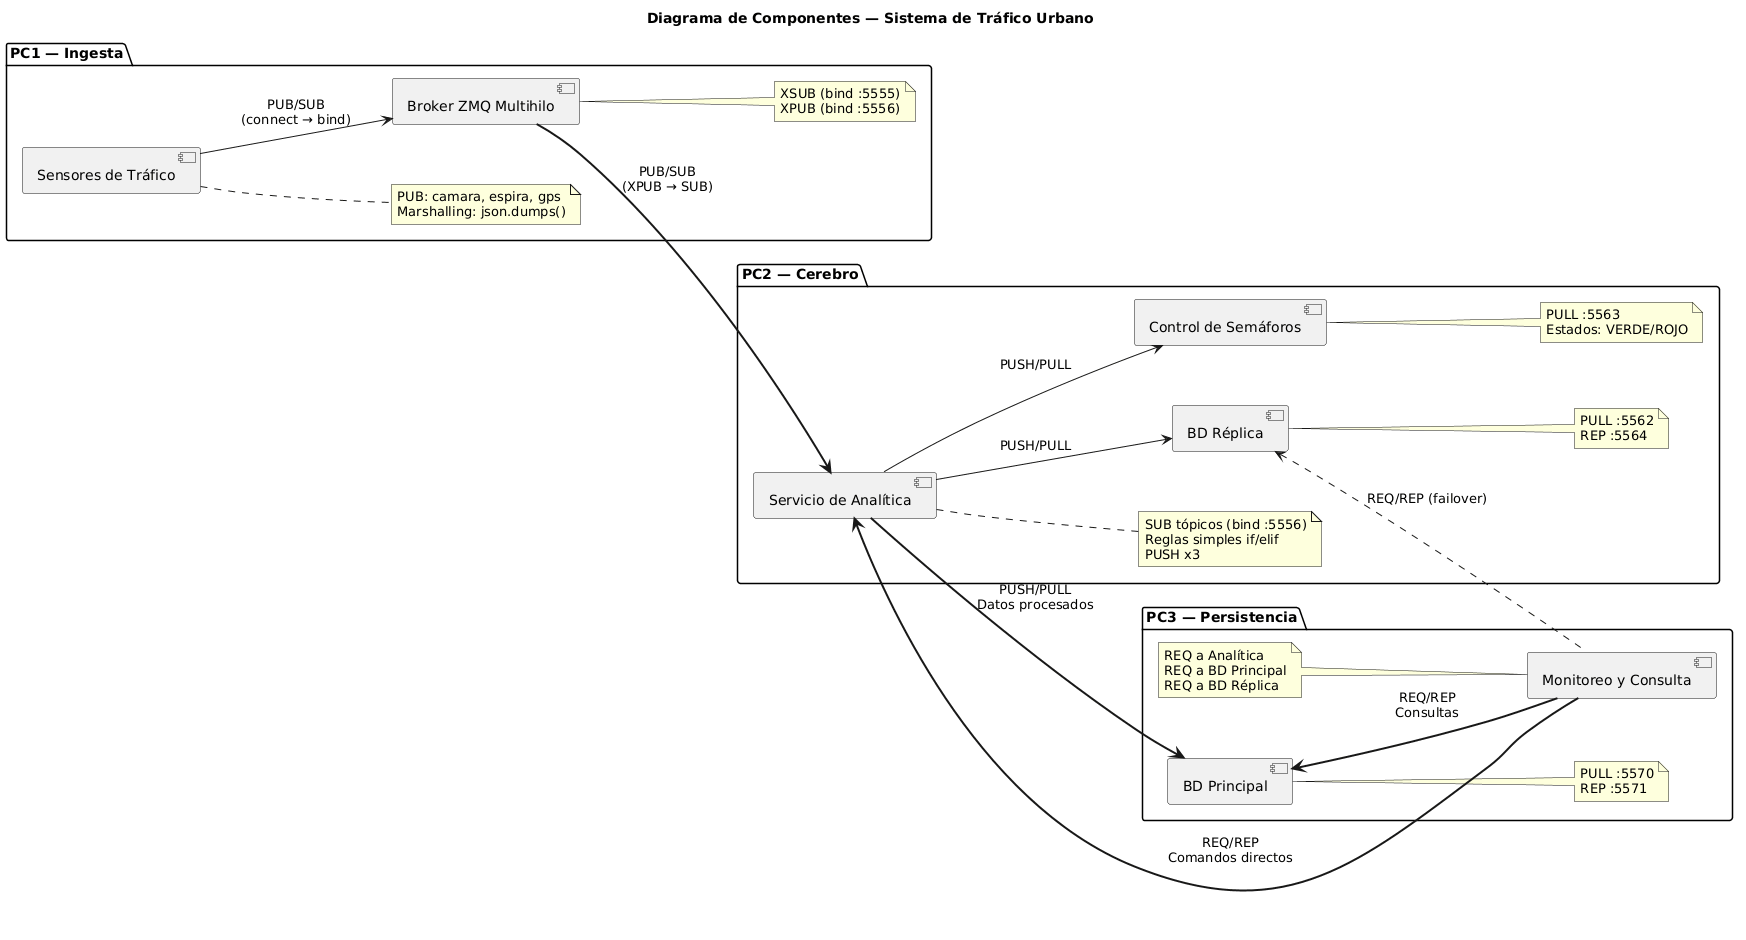

The diagram above was rendered by PlantUML. Its source (embedded in the PNG):
@startuml
' ============================================================================
' DIAGRAMA DE COMPONENTES — Interfaces y dependencias entre servicios
' ============================================================================

title Diagrama de Componentes — Sistema de Tráfico Urbano

left to right direction
skinparam nodesep 60
skinparam ranksep 80

package "PC1 — Ingesta" {
    [Sensores de Tráfico] as Sensores
    note right of Sensores
        PUB: camara, espira, gps
        Marshalling: json.dumps()
    end note

    [Broker ZMQ Multihilo] as Broker
    note right of Broker
        XSUB (bind :5555)
        XPUB (bind :5556)
    end note

    Sensores --> Broker : "PUB/SUB\n(connect → bind)"
}

package "PC2 — Cerebro" {
    [Servicio de Analítica] as Analitica
    note right of Analitica
        SUB tópicos (bind :5556)
        Reglas simples if/elif
        PUSH x3
    end note

    [Control de Semáforos] as CtrlSem
    note right of CtrlSem
        PULL :5563
        Estados: VERDE/ROJO
    end note

    [BD Réplica] as BDReplica
    note right of BDReplica
        PULL :5562
        REP :5564
    end note

    Analitica --> CtrlSem : "PUSH/PULL"
    Analitica --> BDReplica : "PUSH/PULL"
}

package "PC3 — Persistencia" {
    [BD Principal] as BDPrincipal
    note right of BDPrincipal
        PULL :5570
        REP :5571
    end note

    [Monitoreo y Consulta] as Monitoreo
    note left of Monitoreo
        REQ a Analítica
        REQ a BD Principal
        REQ a BD Réplica
    end note
}

' Flujos Maestros (Izquierda a Derecha)
Broker ==> Analitica : "PUB/SUB\n(XPUB → SUB)"
Analitica ==> BDPrincipal : "PUSH/PULL\nDatos procesados"

' Retro-Flujos de Consulta (Escritos al revés en código para cuidar la estética)
Analitica <== Monitoreo : "REQ/REP\nComandos directos"
BDPrincipal <== Monitoreo : "REQ/REP\nConsultas"
BDReplica <.. Monitoreo : "REQ/REP (failover)"
@enduml